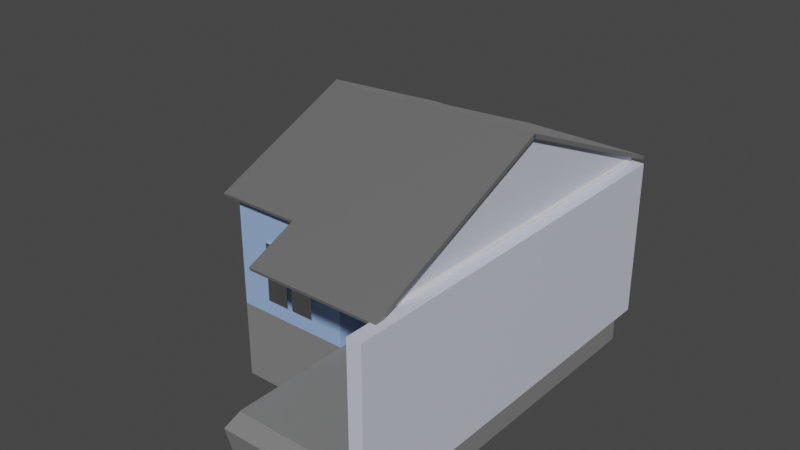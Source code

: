 # Source: rumah_modern1.blend  (saved by Blender 3.6.13; exported with 4.5.12 LTS)
import bpy
from mathutils import Matrix  # noqa: F401  (used for matrix-valued properties, if any)

bpy.ops.wm.read_factory_settings(use_empty=True)
scene = bpy.context.scene
scene.name = 'Scene'

# ---- collections
col_collection = bpy.data.collections.new('Collection'); scene.collection.children.link(col_collection)

# ---- materials (node trees are filled in below, after node groups)
mat_material_005 = bpy.data.materials.new('Material.005')
mat_material_009 = bpy.data.materials.new('Material.009')
mat_material_001 = bpy.data.materials.new('Material.001')
mat_material_002 = bpy.data.materials.new('Material.002')
mat_material_003 = bpy.data.materials.new('Material.003')
mat_material_004 = bpy.data.materials.new('Material.004')
mat_material_006 = bpy.data.materials.new('Material.006')
mat_material_007 = bpy.data.materials.new('Material.007')
mat_material_008 = bpy.data.materials.new('Material.008')
mat_material_011 = bpy.data.materials.new('Material.011')
mat_material_012 = bpy.data.materials.new('Material.012')

# ---- material node trees
mat_material_005.use_nodes = True; mat_material_005.node_tree.nodes.clear()
_N = mat_material_005.node_tree.nodes; _L = mat_material_005.node_tree.links
n0 = _N.new('ShaderNodeBsdfPrincipled'); n0.name = 'Principled BSDF'; n0.location = (10, 300)
n0.distribution = 'GGX'
n0.subsurface_method = 'RANDOM_WALK_SKIN'
n0.inputs[0].default_value = (0.6514, 0.6724, 0.7991, 1.0)
n0.inputs[3].default_value = 1.45
n0.inputs[27].default_value = (0.0, 0.0, 0.0, 1.0)
n0.inputs[28].default_value = 1.0
n1 = _N.new('ShaderNodeOutputMaterial'); n1.name = 'Material Output'; n1.location = (300, 300)
_L.new(n0.outputs[0], n1.inputs[0])
n1.is_active_output = True
mat_material_009.use_nodes = True; mat_material_009.node_tree.nodes.clear()
_N = mat_material_009.node_tree.nodes; _L = mat_material_009.node_tree.links
n0 = _N.new('ShaderNodeBsdfPrincipled'); n0.name = 'Principled BSDF'; n0.location = (10, 300)
n0.distribution = 'GGX'
n0.subsurface_method = 'RANDOM_WALK_SKIN'
n0.inputs[0].default_value = (0.2159, 0.2159, 0.2159, 1.0)
n0.inputs[3].default_value = 1.45
n0.inputs[27].default_value = (0.0, 0.0, 0.0, 1.0)
n0.inputs[28].default_value = 1.0
n1 = _N.new('ShaderNodeOutputMaterial'); n1.name = 'Material Output'; n1.location = (300, 300)
_L.new(n0.outputs[0], n1.inputs[0])
n1.is_active_output = True
mat_material_001.use_nodes = True; mat_material_001.node_tree.nodes.clear()
_N = mat_material_001.node_tree.nodes; _L = mat_material_001.node_tree.links
n0 = _N.new('ShaderNodeBsdfPrincipled'); n0.name = 'Principled BSDF'; n0.location = (10, 300)
n0.distribution = 'GGX'
n0.subsurface_method = 'RANDOM_WALK_SKIN'
n0.inputs[0].default_value = (0.3121, 0.4794, 0.8, 1.0)
n0.inputs[3].default_value = 1.45
n0.inputs[27].default_value = (0.0, 0.0, 0.0, 1.0)
n0.inputs[28].default_value = 1.0
n1 = _N.new('ShaderNodeOutputMaterial'); n1.name = 'Material Output'; n1.location = (300, 300)
_L.new(n0.outputs[0], n1.inputs[0])
n1.is_active_output = True
mat_material_002.use_nodes = True; mat_material_002.node_tree.nodes.clear()
_N = mat_material_002.node_tree.nodes; _L = mat_material_002.node_tree.links
n0 = _N.new('ShaderNodeBsdfPrincipled'); n0.name = 'Principled BSDF'; n0.location = (10, 300)
n0.distribution = 'GGX'
n0.subsurface_method = 'RANDOM_WALK_SKIN'
n0.inputs[0].default_value = (0.4429, 0.1183, 0.08791, 1.0)
n0.inputs[3].default_value = 1.45
n0.inputs[27].default_value = (0.0, 0.0, 0.0, 1.0)
n0.inputs[28].default_value = 1.0
n1 = _N.new('ShaderNodeOutputMaterial'); n1.name = 'Material Output'; n1.location = (300, 300)
_L.new(n0.outputs[0], n1.inputs[0])
n1.is_active_output = True
mat_material_003.use_nodes = True; mat_material_003.node_tree.nodes.clear()
_N = mat_material_003.node_tree.nodes; _L = mat_material_003.node_tree.links
n0 = _N.new('ShaderNodeBsdfPrincipled'); n0.name = 'Principled BSDF'; n0.location = (10, 300)
n0.distribution = 'GGX'
n0.subsurface_method = 'RANDOM_WALK_SKIN'
n0.inputs[1].default_value = 1.0
n0.inputs[2].default_value = 0.2182
n0.inputs[3].default_value = 1.45
n0.inputs[13].default_value = 0.3545
n0.inputs[27].default_value = (0.0, 0.0, 0.0, 1.0)
n0.inputs[28].default_value = 1.0
n1 = _N.new('ShaderNodeOutputMaterial'); n1.name = 'Material Output'; n1.location = (300, 300)
_L.new(n0.outputs[0], n1.inputs[0])
n1.is_active_output = True
mat_material_004.use_nodes = True; mat_material_004.node_tree.nodes.clear()
_N = mat_material_004.node_tree.nodes; _L = mat_material_004.node_tree.links
n0 = _N.new('ShaderNodeBsdfPrincipled'); n0.name = 'Principled BSDF'; n0.location = (849, 243)
n0.distribution = 'GGX'
n0.subsurface_method = 'RANDOM_WALK_SKIN'
n0.inputs[1].default_value = 1.0
n0.inputs[2].default_value = 0.2
n0.inputs[3].default_value = 1.45
n0.inputs[27].default_value = (0.0, 0.0, 0.0, 1.0)
n0.inputs[28].default_value = 1.0
n1 = _N.new('ShaderNodeOutputMaterial'); n1.name = 'Material Output'; n1.location = (1139, 243)
_L.new(n0.outputs[0], n1.inputs[0])
n1.is_active_output = True
mat_material_006.use_nodes = True; mat_material_006.node_tree.nodes.clear()
_N = mat_material_006.node_tree.nodes; _L = mat_material_006.node_tree.links
n0 = _N.new('ShaderNodeBsdfPrincipled'); n0.name = 'Principled BSDF'; n0.location = (10, 300)
n0.distribution = 'GGX'
n0.subsurface_method = 'RANDOM_WALK_SKIN'
n0.inputs[0].default_value = (0.3968, 0.3968, 0.3968, 1.0)
n0.inputs[1].default_value = 1.0
n0.inputs[2].default_value = 0.7409
n0.inputs[3].default_value = 1.45
n0.inputs[18].default_value = 0.3227
n0.inputs[27].default_value = (0.0, 0.0, 0.0, 1.0)
n0.inputs[28].default_value = 1.0
n1 = _N.new('ShaderNodeOutputMaterial'); n1.name = 'Material Output'; n1.location = (300, 300)
_L.new(n0.outputs[0], n1.inputs[0])
n1.is_active_output = True
mat_material_007.use_nodes = True; mat_material_007.node_tree.nodes.clear()
_N = mat_material_007.node_tree.nodes; _L = mat_material_007.node_tree.links
n0 = _N.new('ShaderNodeBsdfPrincipled'); n0.name = 'Principled BSDF'; n0.location = (849, 243)
n0.distribution = 'GGX'
n0.subsurface_method = 'RANDOM_WALK_SKIN'
n0.inputs[1].default_value = 1.0
n0.inputs[2].default_value = 0.2
n0.inputs[3].default_value = 1.45
n0.inputs[27].default_value = (0.0, 0.0, 0.0, 1.0)
n0.inputs[28].default_value = 1.0
n1 = _N.new('ShaderNodeOutputMaterial'); n1.name = 'Material Output'; n1.location = (1139, 243)
_L.new(n0.outputs[0], n1.inputs[0])
n1.is_active_output = True
mat_material_008.use_nodes = True; mat_material_008.node_tree.nodes.clear()
_N = mat_material_008.node_tree.nodes; _L = mat_material_008.node_tree.links
n0 = _N.new('ShaderNodeBsdfPrincipled'); n0.name = 'Principled BSDF'; n0.location = (849, 243)
n0.distribution = 'GGX'
n0.subsurface_method = 'RANDOM_WALK_SKIN'
n0.inputs[1].default_value = 1.0
n0.inputs[2].default_value = 0.2
n0.inputs[3].default_value = 1.45
n0.inputs[27].default_value = (0.0, 0.0, 0.0, 1.0)
n0.inputs[28].default_value = 1.0
n1 = _N.new('ShaderNodeOutputMaterial'); n1.name = 'Material Output'; n1.location = (1139, 243)
_L.new(n0.outputs[0], n1.inputs[0])
n1.is_active_output = True
mat_material_011.use_nodes = True; mat_material_011.node_tree.nodes.clear()
_N = mat_material_011.node_tree.nodes; _L = mat_material_011.node_tree.links
n0 = _N.new('ShaderNodeBsdfPrincipled'); n0.name = 'Principled BSDF'; n0.location = (-98, 289)
n0.distribution = 'GGX'
n0.subsurface_method = 'RANDOM_WALK_SKIN'
n0.inputs[0].default_value = (1.0, 0.6795, 0.0, 1.0)
n0.inputs[1].default_value = 0.5909
n0.inputs[2].default_value = 0.2955
n0.inputs[3].default_value = 1.45
n0.inputs[13].default_value = 0.4227
n0.inputs[27].default_value = (0.0, 0.0, 0.0, 1.0)
n0.inputs[28].default_value = 1.0
n1 = _N.new('ShaderNodeOutputMaterial'); n1.name = 'Material Output'; n1.location = (192, 289)
_L.new(n0.outputs[0], n1.inputs[0])
n1.is_active_output = True
mat_material_012.use_nodes = True; mat_material_012.node_tree.nodes.clear()
_N = mat_material_012.node_tree.nodes; _L = mat_material_012.node_tree.links
n0 = _N.new('ShaderNodeBsdfPrincipled'); n0.name = 'Principled BSDF'; n0.location = (10, 300)
n0.distribution = 'GGX'
n0.subsurface_method = 'RANDOM_WALK_SKIN'
n0.inputs[0].default_value = (0.2159, 0.2159, 0.2159, 1.0)
n0.inputs[3].default_value = 1.45
n0.inputs[27].default_value = (0.0, 0.0, 0.0, 1.0)
n0.inputs[28].default_value = 1.0
n1 = _N.new('ShaderNodeOutputMaterial'); n1.name = 'Material Output'; n1.location = (300, 300)
_L.new(n0.outputs[0], n1.inputs[0])
n1.is_active_output = True

# ---- world
world_world = bpy.data.worlds.new('World'); scene.world = world_world
world_world.use_nodes = True; world_world.node_tree.nodes.clear()
_N = world_world.node_tree.nodes; _L = world_world.node_tree.links
n0 = _N.new('ShaderNodeOutputWorld'); n0.name = 'World Output'; n0.location = (300, 300)
n1 = _N.new('ShaderNodeBackground'); n1.name = 'Background'; n1.location = (10, 300)
n1.inputs[0].default_value = (0.05088, 0.05088, 0.05088, 1.0)
_L.new(n1.outputs[0], n0.inputs[0])
n0.is_active_output = True
world_world.color = (0.05088, 0.05088, 0.05088)
world_world.use_sun_shadow = False
world_world.sun_shadow_jitter_overblur = 0.0

# ---- meshes
me_cube_001 = bpy.data.meshes.new('Cube.001')
me_cube_001.from_pydata([(-1.0, -1.0, -1.0), (-1.0, -1.0, 1.0), (-1.0, 1.0, -1.0), (-1.0, 1.0, 1.0), (1.0, -1.0, -1.0), (1.0, -1.0, 1.0), (1.0, 1.0, -1.0), (1.0, 1.0, 1.0)], [], [(0, 1, 3, 2), (2, 3, 7, 6), (6, 7, 5, 4), (4, 5, 1, 0), (2, 6, 4, 0), (7, 3, 1, 5)])
_uv = me_cube_001.uv_layers.new(name='UVMap')
_uv.uv.foreach_set('vector', [0.375, 0.0, 0.625, 0.0, 0.625, 0.25, 0.375, 0.25, 0.375, 0.25, 0.625, 0.25, 0.625, 0.5, 0.375, 0.5, 0.375, 0.5, 0.625, 0.5, 0.625, 0.75, 0.375, 0.75, 0.375, 0.75, 0.625, 0.75, 0.625, 1.0, 0.375, 1.0, 0.125, 0.5, 0.375, 0.5, 0.375, 0.75, 0.125, 0.75, 0.625, 0.5, 0.875, 0.5, 0.875, 0.75, 0.625, 0.75])
me_cube_001.materials.append(mat_material_005)
me_cube_001.update()
me_cube_004 = bpy.data.meshes.new('Cube.004')
me_cube_004.from_pydata([(-1.0, -1.0, -1.0), (-1.0, -1.0, 1.0), (-1.0, 1.0, -1.0), (-1.0, 1.0, 1.0), (1.0, -1.0, -1.0), (1.0, -1.0, 1.0), (1.0, 1.0, -1.0), (1.0, 1.0, 1.0)], [], [(0, 1, 3, 2), (2, 3, 7, 6), (6, 7, 5, 4), (4, 5, 1, 0), (2, 6, 4, 0), (7, 3, 1, 5)])
_uv = me_cube_004.uv_layers.new(name='UVMap')
_uv.uv.foreach_set('vector', [0.375, 0.0, 0.625, 0.0, 0.625, 0.25, 0.375, 0.25, 0.375, 0.25, 0.625, 0.25, 0.625, 0.5, 0.375, 0.5, 0.375, 0.5, 0.625, 0.5, 0.625, 0.75, 0.375, 0.75, 0.375, 0.75, 0.625, 0.75, 0.625, 1.0, 0.375, 1.0, 0.125, 0.5, 0.375, 0.5, 0.375, 0.75, 0.125, 0.75, 0.625, 0.5, 0.875, 0.5, 0.875, 0.75, 0.625, 0.75])
me_cube_004.materials.append(mat_material_009)
me_cube_004.update()
me_cube_005 = bpy.data.meshes.new('Cube.005')
me_cube_005.from_pydata([(-1.0, -1.0, -1.0), (-1.0, -1.0, 1.0), (-1.0, 1.0, -1.0), (-1.0, 1.0, 1.0), (1.0, -1.0, -1.0), (1.0, -1.0, 1.0), (1.0, 1.0, -1.0), (1.0, 1.0, 1.0)], [], [(0, 1, 3, 2), (2, 3, 7, 6), (6, 7, 5, 4), (4, 5, 1, 0), (2, 6, 4, 0), (7, 3, 1, 5)])
_uv = me_cube_005.uv_layers.new(name='UVMap')
_uv.uv.foreach_set('vector', [0.375, 0.0, 0.625, 0.0, 0.625, 0.25, 0.375, 0.25, 0.375, 0.25, 0.625, 0.25, 0.625, 0.5, 0.375, 0.5, 0.375, 0.5, 0.625, 0.5, 0.625, 0.75, 0.375, 0.75, 0.375, 0.75, 0.625, 0.75, 0.625, 1.0, 0.375, 1.0, 0.125, 0.5, 0.375, 0.5, 0.375, 0.75, 0.125, 0.75, 0.625, 0.5, 0.875, 0.5, 0.875, 0.75, 0.625, 0.75])
me_cube_005.materials.append(mat_material_001)
me_cube_005.update()
me_cube_006 = bpy.data.meshes.new('Cube.006')
me_cube_006.from_pydata([(-1.0, -1.0, -1.0), (-1.0, -1.0, 1.0), (-1.0, 1.0, -1.0), (-1.0, 1.0, 1.0), (1.0, -1.0, -1.0), (1.0, -1.0, 1.0), (1.0, 1.0, -1.0), (1.0, 1.0, 1.0)], [], [(0, 1, 3, 2), (2, 3, 7, 6), (6, 7, 5, 4), (4, 5, 1, 0), (2, 6, 4, 0), (7, 3, 1, 5)])
_uv = me_cube_006.uv_layers.new(name='UVMap')
_uv.uv.foreach_set('vector', [0.375, 0.0, 0.625, 0.0, 0.625, 0.25, 0.375, 0.25, 0.375, 0.25, 0.625, 0.25, 0.625, 0.5, 0.375, 0.5, 0.375, 0.5, 0.625, 0.5, 0.625, 0.75, 0.375, 0.75, 0.375, 0.75, 0.625, 0.75, 0.625, 1.0, 0.375, 1.0, 0.125, 0.5, 0.375, 0.5, 0.375, 0.75, 0.125, 0.75, 0.625, 0.5, 0.875, 0.5, 0.875, 0.75, 0.625, 0.75])
me_cube_006.materials.append(mat_material_009)
me_cube_006.update()
me_cube_007 = bpy.data.meshes.new('Cube.007')
me_cube_007.from_pydata([(-1.0, -1.0, -1.0), (-1.0, -1.0, 1.0), (-1.0, 1.0, -1.0), (-1.0, 1.0, 1.0), (1.0, -1.0, -1.0), (1.0, -1.0, 1.0), (1.0, 1.0, -1.0), (1.0, 1.0, 1.0)], [], [(0, 1, 3, 2), (2, 3, 7, 6), (6, 7, 5, 4), (4, 5, 1, 0), (2, 6, 4, 0), (7, 3, 1, 5)])
_uv = me_cube_007.uv_layers.new(name='UVMap')
_uv.uv.foreach_set('vector', [0.375, 0.0, 0.625, 0.0, 0.625, 0.25, 0.375, 0.25, 0.375, 0.25, 0.625, 0.25, 0.625, 0.5, 0.375, 0.5, 0.375, 0.5, 0.625, 0.5, 0.625, 0.75, 0.375, 0.75, 0.375, 0.75, 0.625, 0.75, 0.625, 1.0, 0.375, 1.0, 0.125, 0.5, 0.375, 0.5, 0.375, 0.75, 0.125, 0.75, 0.625, 0.5, 0.875, 0.5, 0.875, 0.75, 0.625, 0.75])
me_cube_007.materials.append(mat_material_002)
me_cube_007.update()
me_cube_008 = bpy.data.meshes.new('Cube.008')
me_cube_008.from_pydata([(-1.0, -1.0, -1.0), (-1.0, -1.0, 1.0), (-1.0, 1.0, -1.0), (-1.0, 1.0, 1.0), (1.0, -1.0, -1.0), (1.0, -1.0, 1.0), (1.0, 1.0, -1.0), (1.0, 1.0, 1.0)], [], [(0, 1, 3, 2), (2, 3, 7, 6), (6, 7, 5, 4), (4, 5, 1, 0), (2, 6, 4, 0), (7, 3, 1, 5)])
_uv = me_cube_008.uv_layers.new(name='UVMap')
_uv.uv.foreach_set('vector', [0.375, 0.0, 0.625, 0.0, 0.625, 0.25, 0.375, 0.25, 0.375, 0.25, 0.625, 0.25, 0.625, 0.5, 0.375, 0.5, 0.375, 0.5, 0.625, 0.5, 0.625, 0.75, 0.375, 0.75, 0.375, 0.75, 0.625, 0.75, 0.625, 1.0, 0.375, 1.0, 0.125, 0.5, 0.375, 0.5, 0.375, 0.75, 0.125, 0.75, 0.625, 0.5, 0.875, 0.5, 0.875, 0.75, 0.625, 0.75])
me_cube_008.materials.append(mat_material_003)
me_cube_008.update()
me_cube_009 = bpy.data.meshes.new('Cube.009')
me_cube_009.from_pydata([(-1.0, -1.0, -1.0), (-1.0, -1.0, 1.0), (-1.0, 1.0, -1.0), (-1.0, 1.0, 1.0), (1.0, -1.0, -1.0), (1.0, -1.0, 1.0), (1.0, 1.0, -1.0), (1.0, 1.0, 1.0)], [], [(0, 1, 3, 2), (2, 3, 7, 6), (6, 7, 5, 4), (4, 5, 1, 0), (2, 6, 4, 0), (7, 3, 1, 5)])
_uv = me_cube_009.uv_layers.new(name='UVMap')
_uv.uv.foreach_set('vector', [0.375, 0.0, 0.625, 0.0, 0.625, 0.25, 0.375, 0.25, 0.375, 0.25, 0.625, 0.25, 0.625, 0.5, 0.375, 0.5, 0.375, 0.5, 0.625, 0.5, 0.625, 0.75, 0.375, 0.75, 0.375, 0.75, 0.625, 0.75, 0.625, 1.0, 0.375, 1.0, 0.125, 0.5, 0.375, 0.5, 0.375, 0.75, 0.125, 0.75, 0.625, 0.5, 0.875, 0.5, 0.875, 0.75, 0.625, 0.75])
me_cube_009.materials.append(mat_material_004)
me_cube_009.update()
me_cube_010 = bpy.data.meshes.new('Cube.010')
me_cube_010.from_pydata([(-1.0, -1.0, -1.0), (-1.0, -1.0, 1.0), (-1.0, 1.0, -1.0), (-1.0, 1.0, 1.0), (1.0, -1.0, -1.0), (1.0, -1.0, 1.0), (1.0, 1.0, -1.0), (1.0, 1.0, 1.0)], [], [(0, 1, 3, 2), (2, 3, 7, 6), (6, 7, 5, 4), (4, 5, 1, 0), (2, 6, 4, 0), (7, 3, 1, 5)])
_uv = me_cube_010.uv_layers.new(name='UVMap')
_uv.uv.foreach_set('vector', [0.375, 0.0, 0.625, 0.0, 0.625, 0.25, 0.375, 0.25, 0.375, 0.25, 0.625, 0.25, 0.625, 0.5, 0.375, 0.5, 0.375, 0.5, 0.625, 0.5, 0.625, 0.75, 0.375, 0.75, 0.375, 0.75, 0.625, 0.75, 0.625, 1.0, 0.375, 1.0, 0.125, 0.5, 0.375, 0.5, 0.375, 0.75, 0.125, 0.75, 0.625, 0.5, 0.875, 0.5, 0.875, 0.75, 0.625, 0.75])
me_cube_010.update()
me_cube_011 = bpy.data.meshes.new('Cube.011')
me_cube_011.from_pydata([(-1.0, -1.0, -1.0), (-1.0, -1.0, 1.0), (-1.0, 1.0, -1.0), (-1.0, 1.0, 1.0), (1.0, -1.0, -1.0), (1.0, -1.0, 1.0), (1.0, 1.0, -1.0), (1.0, 1.0, 1.0)], [], [(0, 1, 3, 2), (2, 3, 7, 6), (6, 7, 5, 4), (4, 5, 1, 0), (2, 6, 4, 0), (7, 3, 1, 5)])
_uv = me_cube_011.uv_layers.new(name='UVMap')
_uv.uv.foreach_set('vector', [0.375, 0.0, 0.625, 0.0, 0.625, 0.25, 0.375, 0.25, 0.375, 0.25, 0.625, 0.25, 0.625, 0.5, 0.375, 0.5, 0.375, 0.5, 0.625, 0.5, 0.625, 0.75, 0.375, 0.75, 0.375, 0.75, 0.625, 0.75, 0.625, 1.0, 0.375, 1.0, 0.125, 0.5, 0.375, 0.5, 0.375, 0.75, 0.125, 0.75, 0.625, 0.5, 0.875, 0.5, 0.875, 0.75, 0.625, 0.75])
me_cube_011.update()
me_cube_012 = bpy.data.meshes.new('Cube.012')
me_cube_012.from_pydata([(-1.0, -1.0, -1.0), (-1.0, -1.0, 1.0), (-1.0, 1.0, -1.0), (-1.0, 1.0, 1.0), (1.0, -1.0, -1.0), (1.0, -1.0, 1.0), (1.0, 1.0, -1.0), (1.0, 1.0, 1.0)], [], [(0, 1, 3, 2), (2, 3, 7, 6), (6, 7, 5, 4), (4, 5, 1, 0), (2, 6, 4, 0), (7, 3, 1, 5)])
_uv = me_cube_012.uv_layers.new(name='UVMap')
_uv.uv.foreach_set('vector', [0.375, 0.0, 0.625, 0.0, 0.625, 0.25, 0.375, 0.25, 0.375, 0.25, 0.625, 0.25, 0.625, 0.5, 0.375, 0.5, 0.375, 0.5, 0.625, 0.5, 0.625, 0.75, 0.375, 0.75, 0.375, 0.75, 0.625, 0.75, 0.625, 1.0, 0.375, 1.0, 0.125, 0.5, 0.375, 0.5, 0.375, 0.75, 0.125, 0.75, 0.625, 0.5, 0.875, 0.5, 0.875, 0.75, 0.625, 0.75])
me_cube_012.materials.append(mat_material_005)
me_cube_012.update()
me_cube_013 = bpy.data.meshes.new('Cube.013')
me_cube_013.from_pydata([(-1.0, -1.0, -1.0), (-1.0, -0.006669, 1.0), (-1.0, 1.0, -1.0), (1.0, -1.0, -1.0), (1.0, -0.006669, 1.0), (1.0, 1.0, -1.0)], [], [(0, 1, 2), (5, 4, 3), (3, 4, 1, 0), (2, 5, 3, 0), (1, 4, 5, 2)])
_uv = me_cube_013.uv_layers.new(name='UVMap')
_uv.uv.foreach_set('vector', [0.375, 0.0, 0.625, 0.0, 0.375, 0.25, 0.375, 0.5, 0.625, 0.75, 0.375, 0.75, 0.375, 0.75, 0.625, 0.75, 0.625, 1.0, 0.375, 1.0, 0.125, 0.5, 0.375, 0.5, 0.375, 0.75, 0.125, 0.75, 0.875, 0.75, 0.625, 0.75, 0.375, 0.5, 0.375, 0.25])
me_cube_013.materials.append(mat_material_005)
me_cube_013.update()
me_cube_015 = bpy.data.meshes.new('Cube.015')
me_cube_015.from_pydata([(-1.0, -1.0, -1.0), (-1.0, -0.006669, 1.0), (-1.0, 1.0, -1.0), (1.0, -1.0, -1.0), (1.0, -0.006669, 1.0), (1.0, 1.0, -1.0)], [], [(0, 1, 2), (5, 4, 3), (3, 4, 1, 0), (2, 5, 3, 0), (1, 4, 5, 2)])
_uv = me_cube_015.uv_layers.new(name='UVMap')
_uv.uv.foreach_set('vector', [0.375, 0.0, 0.625, 0.0, 0.375, 0.25, 0.375, 0.5, 0.625, 0.75, 0.375, 0.75, 0.375, 0.75, 0.625, 0.75, 0.625, 1.0, 0.375, 1.0, 0.125, 0.5, 0.375, 0.5, 0.375, 0.75, 0.125, 0.75, 0.875, 0.75, 0.625, 0.75, 0.375, 0.5, 0.375, 0.25])
me_cube_015.materials.append(mat_material_001)
me_cube_015.update()
me_cube_017 = bpy.data.meshes.new('Cube.017')
me_cube_017.from_pydata([(-1.0, -1.0, -1.0), (-1.0, -1.0, 1.0), (-1.0, 0.7664, -1.0), (-1.0, 0.7664, 1.0), (1.0, -1.0, -1.0), (1.0, -1.0, 1.0), (1.0, 0.7664, -1.0), (1.0, 0.7664, 1.0)], [], [(0, 1, 3, 2), (2, 3, 7, 6), (6, 7, 5, 4), (4, 5, 1, 0), (2, 6, 4, 0), (7, 3, 1, 5)])
_uv = me_cube_017.uv_layers.new(name='UVMap')
_uv.uv.foreach_set('vector', [0.375, 0.0, 0.625, 0.0, 0.625, 0.25, 0.375, 0.25, 0.375, 0.25, 0.625, 0.25, 0.625, 0.5, 0.375, 0.5, 0.375, 0.5, 0.625, 0.5, 0.625, 0.75, 0.375, 0.75, 0.375, 0.75, 0.625, 0.75, 0.625, 1.0, 0.375, 1.0, 0.125, 0.5, 0.375, 0.5, 0.375, 0.75, 0.125, 0.75, 0.625, 0.5, 0.875, 0.5, 0.875, 0.75, 0.625, 0.75])
me_cube_017.materials.append(mat_material_006)
me_cube_017.update()
me_cube_002 = bpy.data.meshes.new('Cube.002')
me_cube_002.from_pydata([(-1.0, -1.0, -1.0), (-1.0, -1.0, 1.0), (-1.0, 0.368, -1.0), (-1.0, 0.368, 1.0), (1.0, -1.0, -1.0), (1.0, -1.0, 1.0), (1.0, 0.368, -1.0), (1.0, 0.368, 1.0)], [], [(0, 1, 3, 2), (2, 3, 7, 6), (6, 7, 5, 4), (4, 5, 1, 0), (2, 6, 4, 0), (7, 3, 1, 5)])
_uv = me_cube_002.uv_layers.new(name='UVMap')
_uv.uv.foreach_set('vector', [0.375, 0.0, 0.625, 0.0, 0.625, 0.25, 0.375, 0.25, 0.375, 0.25, 0.625, 0.25, 0.625, 0.5, 0.375, 0.5, 0.375, 0.5, 0.625, 0.5, 0.625, 0.75, 0.375, 0.75, 0.375, 0.75, 0.625, 0.75, 0.625, 1.0, 0.375, 1.0, 0.125, 0.5, 0.375, 0.5, 0.375, 0.75, 0.125, 0.75, 0.625, 0.5, 0.875, 0.5, 0.875, 0.75, 0.625, 0.75])
me_cube_002.materials.append(mat_material_006)
me_cube_002.update()
me_cube_003 = bpy.data.meshes.new('Cube.003')
me_cube_003.from_pydata([(-1.0, -1.0, -1.0), (-1.0, -1.0, 1.0), (-1.0, 1.0, -1.0), (-1.0, 1.0, 1.0), (1.0, -1.0, -1.0), (1.0, -1.0, 1.0), (1.0, 1.0, -1.0), (1.0, 1.0, 1.0)], [], [(0, 1, 3, 2), (2, 3, 7, 6), (6, 7, 5, 4), (4, 5, 1, 0), (2, 6, 4, 0), (7, 3, 1, 5)])
_uv = me_cube_003.uv_layers.new(name='UVMap')
_uv.uv.foreach_set('vector', [0.375, 0.0, 0.625, 0.0, 0.625, 0.25, 0.375, 0.25, 0.375, 0.25, 0.625, 0.25, 0.625, 0.5, 0.375, 0.5, 0.375, 0.5, 0.625, 0.5, 0.625, 0.75, 0.375, 0.75, 0.375, 0.75, 0.625, 0.75, 0.625, 1.0, 0.375, 1.0, 0.125, 0.5, 0.375, 0.5, 0.375, 0.75, 0.125, 0.75, 0.625, 0.5, 0.875, 0.5, 0.875, 0.75, 0.625, 0.75])
me_cube_003.materials.append(mat_material_007)
me_cube_003.update()
me_cube_014 = bpy.data.meshes.new('Cube.014')
me_cube_014.from_pydata([(-1.0, -1.0, -1.0), (-1.0, -1.0, 1.0), (-1.0, 1.0, -1.0), (-1.0, 1.0, 1.0), (1.0, -1.0, -1.0), (1.0, -1.0, 1.0), (1.0, 1.0, -1.0), (1.0, 1.0, 1.0)], [], [(0, 1, 3, 2), (2, 3, 7, 6), (6, 7, 5, 4), (4, 5, 1, 0), (2, 6, 4, 0), (7, 3, 1, 5)])
_uv = me_cube_014.uv_layers.new(name='UVMap')
_uv.uv.foreach_set('vector', [0.375, 0.0, 0.625, 0.0, 0.625, 0.25, 0.375, 0.25, 0.375, 0.25, 0.625, 0.25, 0.625, 0.5, 0.375, 0.5, 0.375, 0.5, 0.625, 0.5, 0.625, 0.75, 0.375, 0.75, 0.375, 0.75, 0.625, 0.75, 0.625, 1.0, 0.375, 1.0, 0.125, 0.5, 0.375, 0.5, 0.375, 0.75, 0.125, 0.75, 0.625, 0.5, 0.875, 0.5, 0.875, 0.75, 0.625, 0.75])
me_cube_014.materials.append(mat_material_008)
me_cube_014.update()
me_cylinder = bpy.data.meshes.new('Cylinder')
me_cylinder.from_pydata([(0.0, 1.0, -1.0), (0.0, 1.0, 1.0), (0.1951, 0.9808, -1.0), (0.1951, 0.9808, 1.0), (0.3827, 0.9239, -1.0), (0.3827, 0.9239, 1.0), (0.5556, 0.8315, -1.0), (0.5556, 0.8315, 1.0), (0.7071, 0.7071, -1.0), (0.7071, 0.7071, 1.0), (0.8315, 0.5556, -1.0), (0.8315, 0.5556, 1.0), (0.9239, 0.3827, -1.0), (0.9239, 0.3827, 1.0), (0.9808, 0.1951, -1.0), (0.9808, 0.1951, 1.0), (1.0, 0.0, -1.0), (1.0, 0.0, 1.0), (0.9808, -0.1951, -1.0), (0.9808, -0.1951, 1.0), (0.9239, -0.3827, -1.0), (0.9239, -0.3827, 1.0), (0.8315, -0.5556, -1.0), (0.8315, -0.5556, 1.0), (0.7071, -0.7071, -1.0), (0.7071, -0.7071, 1.0), (0.5556, -0.8315, -1.0), (0.5556, -0.8315, 1.0), (0.3827, -0.9239, -1.0), (0.3827, -0.9239, 1.0), (0.1951, -0.9808, -1.0), (0.1951, -0.9808, 1.0), (0.0, -1.0, -1.0), (0.0, -1.0, 1.0), (-0.1951, -0.9808, -1.0), (-0.1951, -0.9808, 1.0), (-0.3827, -0.9239, -1.0), (-0.3827, -0.9239, 1.0), (-0.5556, -0.8315, -1.0), (-0.5556, -0.8315, 1.0), (-0.7071, -0.7071, -1.0), (-0.7071, -0.7071, 1.0), (-0.8315, -0.5556, -1.0), (-0.8315, -0.5556, 1.0), (-0.9239, -0.3827, -1.0), (-0.9239, -0.3827, 1.0), (-0.9808, -0.1951, -1.0), (-0.9808, -0.1951, 1.0), (-1.0, 0.0, -1.0), (-1.0, 0.0, 1.0), (-0.9808, 0.1951, -1.0), (-0.9808, 0.1951, 1.0), (-0.9239, 0.3827, -1.0), (-0.9239, 0.3827, 1.0), (-0.8315, 0.5556, -1.0), (-0.8315, 0.5556, 1.0), (-0.7071, 0.7071, -1.0), (-0.7071, 0.7071, 1.0), (-0.5556, 0.8315, -1.0), (-0.5556, 0.8315, 1.0), (-0.3827, 0.9239, -1.0), (-0.3827, 0.9239, 1.0), (-0.1951, 0.9808, -1.0), (-0.1951, 0.9808, 1.0)], [], [(0, 1, 3, 2), (2, 3, 5, 4), (4, 5, 7, 6), (6, 7, 9, 8), (8, 9, 11, 10), (10, 11, 13, 12), (12, 13, 15, 14), (14, 15, 17, 16), (16, 17, 19, 18), (18, 19, 21, 20), (20, 21, 23, 22), (22, 23, 25, 24), (24, 25, 27, 26), (26, 27, 29, 28), (28, 29, 31, 30), (30, 31, 33, 32), (32, 33, 35, 34), (34, 35, 37, 36), (36, 37, 39, 38), (38, 39, 41, 40), (40, 41, 43, 42), (42, 43, 45, 44), (44, 45, 47, 46), (46, 47, 49, 48), (48, 49, 51, 50), (50, 51, 53, 52), (52, 53, 55, 54), (54, 55, 57, 56), (56, 57, 59, 58), (58, 59, 61, 60), (3, 1, 63, 61, 59, 57, 55, 53, 51, 49, 47, 45, 43, 41, 39, 37, 35, 33, 31, 29, 27, 25, 23, 21, 19, 17, 15, 13, 11, 9, 7, 5), (60, 61, 63, 62), (62, 63, 1, 0), (0, 2, 4, 6, 8, 10, 12, 14, 16, 18, 20, 22, 24, 26, 28, 30, 32, 34, 36, 38, 40, 42, 44, 46, 48, 50, 52, 54, 56, 58, 60, 62)])
_uv = me_cylinder.uv_layers.new(name='UVMap')
_uv.uv.foreach_set('vector', [1.0, 0.5, 1.0, 1.0, 0.9688, 1.0, 0.9688, 0.5, 0.9688, 0.5, 0.9688, 1.0, 0.9375, 1.0, 0.9375, 0.5, 0.9375, 0.5, 0.9375, 1.0, 0.9062, 1.0, 0.9062, 0.5, 0.9062, 0.5, 0.9062, 1.0, 0.875, 1.0, 0.875, 0.5, 0.875, 0.5, 0.875, 1.0, 0.8438, 1.0, 0.8438, 0.5, 0.8438, 0.5, 0.8438, 1.0, 0.8125, 1.0, 0.8125, 0.5, 0.8125, 0.5, 0.8125, 1.0, 0.7812, 1.0, 0.7812, 0.5, 0.7812, 0.5, 0.7812, 1.0, 0.75, 1.0, 0.75, 0.5, 0.75, 0.5, 0.75, 1.0, 0.7188, 1.0, 0.7188, 0.5, 0.7188, 0.5, 0.7188, 1.0, 0.6875, 1.0, 0.6875, 0.5, 0.6875, 0.5, 0.6875, 1.0, 0.6562, 1.0, 0.6562, 0.5, 0.6562, 0.5, 0.6562, 1.0, 0.625, 1.0, 0.625, 0.5, 0.625, 0.5, 0.625, 1.0, 0.5938, 1.0, 0.5938, 0.5, 0.5938, 0.5, 0.5938, 1.0, 0.5625, 1.0, 0.5625, 0.5, 0.5625, 0.5, 0.5625, 1.0, 0.5312, 1.0, 0.5312, 0.5, 0.5312, 0.5, 0.5312, 1.0, 0.5, 1.0, 0.5, 0.5, 0.5, 0.5, 0.5, 1.0, 0.4688, 1.0, 0.4688, 0.5, 0.4688, 0.5, 0.4688, 1.0, 0.4375, 1.0, 0.4375, 0.5, 0.4375, 0.5, 0.4375, 1.0, 0.4062, 1.0, 0.4062, 0.5, 0.4062, 0.5, 0.4062, 1.0, 0.375, 1.0, 0.375, 0.5, 0.375, 0.5, 0.375, 1.0, 0.3438, 1.0, 0.3438, 0.5, 0.3438, 0.5, 0.3438, 1.0, 0.3125, 1.0, 0.3125, 0.5, 0.3125, 0.5, 0.3125, 1.0, 0.2812, 1.0, 0.2812, 0.5, 0.2812, 0.5, 0.2812, 1.0, 0.25, 1.0, 0.25, 0.5, 0.25, 0.5, 0.25, 1.0, 0.2188, 1.0, 0.2188, 0.5, 0.2188, 0.5, 0.2188, 1.0, 0.1875, 1.0, 0.1875, 0.5, 0.1875, 0.5, 0.1875, 1.0, 0.1562, 1.0, 0.1562, 0.5, 0.1562, 0.5, 0.1562, 1.0, 0.125, 1.0, 0.125, 0.5, 0.125, 0.5, 0.125, 1.0, 0.09375, 1.0, 0.09375, 0.5, 0.09375, 0.5, 0.09375, 1.0, 0.0625, 1.0, 0.0625, 0.5, 0.2968, 0.4854, 0.25, 0.49, 0.2032, 0.4854, 0.1582, 0.4717, 0.1167, 0.4496, 0.08029, 0.4197, 0.05045, 0.3833, 0.02827, 0.3418, 0.01461, 0.2968, 0.01, 0.25, 0.01461, 0.2032, 0.02827, 0.1582, 0.05045, 0.1167, 0.08029, 0.08029, 0.1167, 0.05045, 0.1582, 0.02827, 0.2032, 0.01461, 0.25, 0.01, 0.2968, 0.01461, 0.3418, 0.02827, 0.3833, 0.05045, 0.4197, 0.08029, 0.4496, 0.1167, 0.4717, 0.1582, 0.4854, 0.2032, 0.49, 0.25, 0.4854, 0.2968, 0.4717, 0.3418, 0.4496, 0.3833, 0.4197, 0.4197, 0.3833, 0.4496, 0.3418, 0.4717, 0.0625, 0.5, 0.0625, 1.0, 0.03125, 1.0, 0.03125, 0.5, 0.03125, 0.5, 0.03125, 1.0, 0.0, 1.0, 0.0, 0.5, 0.75, 0.49, 0.7968, 0.4854, 0.8418, 0.4717, 0.8833, 0.4496, 0.9197, 0.4197, 0.9496, 0.3833, 0.9717, 0.3418, 0.9854, 0.2968, 0.99, 0.25, 0.9854, 0.2032, 0.9717, 0.1582, 0.9496, 0.1167, 0.9197, 0.08029, 0.8833, 0.05045, 0.8418, 0.02827, 0.7968, 0.01461, 0.75, 0.01, 0.7032, 0.01461, 0.6582, 0.02827, 0.6167, 0.05045, 0.5803, 0.08029, 0.5504, 0.1167, 0.5283, 0.1582, 0.5146, 0.2032, 0.51, 0.25, 0.5146, 0.2968, 0.5283, 0.3418, 0.5504, 0.3833, 0.5803, 0.4197, 0.6167, 0.4496, 0.6582, 0.4717, 0.7032, 0.4854])
me_cylinder.materials.append(mat_material_011)
me_cylinder.update()
me_cube_016 = bpy.data.meshes.new('Cube.016')
me_cube_016.from_pydata([(-1.0, 0.5261, 0.8214), (-1.0, 1.0, -1.0), (-1.0, 1.0, 1.0), (1.0, 0.5261, 0.8214), (1.0, 1.0, -1.0), (1.0, 1.0, 1.0)], [], [(0, 2, 1), (1, 2, 5, 4), (4, 5, 3), (1, 4, 3, 0), (5, 2, 0, 3)])
_uv = me_cube_016.uv_layers.new(name='UVMap')
_uv.uv.foreach_set('vector', [0.375, 0.0, 0.625, 0.25, 0.375, 0.25, 0.375, 0.25, 0.625, 0.25, 0.625, 0.5, 0.375, 0.5, 0.375, 0.5, 0.625, 0.5, 0.375, 0.75, 0.125, 0.5, 0.375, 0.5, 0.375, 0.75, 0.125, 0.75, 0.625, 0.5, 0.875, 0.5, 0.375, 1.0, 0.375, 0.75])
me_cube_016.materials.append(mat_material_012)
me_cube_016.update()

# ---- objects
ob_cube = bpy.data.objects.new('Cube', me_cube_001)
ob_cube_003 = bpy.data.objects.new('Cube.003', me_cube_004)
ob_cube_001 = bpy.data.objects.new('Cube.001', me_cube_005)
ob_cube_002 = bpy.data.objects.new('Cube.002', me_cube_006)
ob_cube_004 = bpy.data.objects.new('Cube.004', me_cube_007)
ob_cube_005 = bpy.data.objects.new('Cube.005', me_cube_008)
ob_cube_006 = bpy.data.objects.new('Cube.006', me_cube_009)
ob_cube_007 = bpy.data.objects.new('Cube.007', me_cube_010)
ob_cube_008 = bpy.data.objects.new('Cube.008', me_cube_011)
ob_cube_009 = bpy.data.objects.new('Cube.009', me_cube_012)
ob_cube_010 = bpy.data.objects.new('Cube.010', me_cube_013)
ob_cube_011 = bpy.data.objects.new('Cube.011', me_cube_015)
ob_cube_012 = bpy.data.objects.new('Cube.012', me_cube_017)
ob_cube_015 = bpy.data.objects.new('Cube.015', me_cube_002)
ob_cube_016 = bpy.data.objects.new('Cube.016', me_cube_003)
ob_cube_017 = bpy.data.objects.new('Cube.017', me_cube_014)
ob_cylinder = bpy.data.objects.new('Cylinder', me_cylinder)
ob_cube_013 = bpy.data.objects.new('Cube.013', me_cube_016)

# ---- transforms, parenting, visibility, modifiers, constraints
ob_cube.location = (0.0, 0.0, 3.0)
ob_cube.scale = (3.0, 6.0, 3.0)
ob_cube_003.location = (0.0, -4.029, -2.0)
ob_cube_003.scale = (3.0, 10.0, 2.0)
ob_cube_001.location = (-6.0, -1.0, 3.0)
ob_cube_001.scale = (3.0, 7.0, 3.0)
ob_cube_002.location = (-6.0, -1.0, -2.0)
ob_cube_002.scale = (3.0, 7.0, 2.0)
ob_cube_004.location = (0.01424, -5.992, 1.951)
ob_cube_004.scale = (1.0, 0.1, 2.0)
ob_cube_005.location = (-1.624, -5.98, 2.3)
ob_cube_005.scale = (0.5, 0.1, 1.5)
_m = ob_cube_005.modifiers.new('Mirror', 'MIRROR')
_m.mirror_object = ob_cube
ob_cube_006.location = (-5.251, -7.979, 2.3)
ob_cube_006.scale = (0.6, 0.1, 1.5)
_m = ob_cube_006.modifiers.new('Mirror', 'MIRROR')
_m.mirror_object = ob_cube_001
ob_cube_007.location = (0.0, 0.0, 0.0)
ob_cube_008.location = (0.0, -3.0, 6.1)
ob_cube_008.scale = (2.991, 9.0, 0.15)
ob_cube_009.location = (3.313, -4.0, 2.0)
ob_cube_009.scale = (0.35, 10.0, 4.0)
ob_cube_010.location = (2.884, -3.087, 8.21)
ob_cube_010.scale = (0.11, 9.0, 2.0)
_m = ob_cube_010.modifiers.new('Mirror', 'MIRROR')
_m.mirror_object = ob_cube_008
ob_cube_011.location = (-8.872, -0.9552, 7.479)
ob_cube_011.scale = (0.11, 7.0, 1.476)
_m = ob_cube_011.modifiers.new('Mirror', 'MIRROR')
ob_cube_012.location = (0.0, 2.492, 7.783)
ob_cube_012.rotation_euler = (-0.4102, 0.0, 0.0)
ob_cube_012.scale = (3.259, 6.037, 0.1)
_m = ob_cube_012.modifiers.new('Mirror', 'MIRROR')
_m.use_axis = (False, True, False)
_m.mirror_object = ob_cube_008
ob_cube_015.location = (-6.156, 4.481, 6.623)
ob_cube_015.rotation_euler = (-0.4102, 0.0, 0.0)
ob_cube_015.scale = (3.216, 6.037, 0.1)
_m = ob_cube_015.modifiers.new('Mirror', 'MIRROR')
_m.use_axis = (False, True, False)
_m.mirror_object = ob_cube_001
ob_cube_016.location = (-9.026, 2.549, 2.3)
ob_cube_016.rotation_euler = (0.0, 0.0, 1.571)
ob_cube_016.scale = (0.6, 0.1, 1.5)
_m = ob_cube_016.modifiers.new('Mirror', 'MIRROR')
ob_cube_017.location = (-9.026, 4.245, 2.3)
ob_cube_017.rotation_euler = (0.0, 0.0, 1.571)
ob_cube_017.scale = (0.6, 0.1, 1.5)
_m = ob_cube_017.modifiers.new('Mirror', 'MIRROR')
ob_cylinder.location = (-0.1852, -6.151, 1.7)
ob_cylinder.rotation_euler = (1.571, -0.0, 0.0)
ob_cylinder.scale = (0.1045, 0.1045, 0.1045)
_m = ob_cylinder.modifiers.new('Mirror', 'MIRROR')
_m.mirror_object = ob_cube_004
ob_cube_013.location = (0.0, -15.96, -2.0)
ob_cube_013.scale = (3.0, 2.0, 2.0)

# ---- collection membership
col_collection.objects.link(ob_cube)
col_collection.objects.link(ob_cube_003)
col_collection.objects.link(ob_cube_001)
col_collection.objects.link(ob_cube_002)
col_collection.objects.link(ob_cube_004)
col_collection.objects.link(ob_cube_005)
col_collection.objects.link(ob_cube_006)
col_collection.objects.link(ob_cube_007)
col_collection.objects.link(ob_cube_008)
col_collection.objects.link(ob_cube_009)
col_collection.objects.link(ob_cube_010)
col_collection.objects.link(ob_cube_011)
col_collection.objects.link(ob_cube_012)
col_collection.objects.link(ob_cube_015)
col_collection.objects.link(ob_cube_016)
col_collection.objects.link(ob_cube_017)
col_collection.objects.link(ob_cylinder)
col_collection.objects.link(ob_cube_013)

# ---- scene / render settings (as saved in the file)
scene.frame_start = 1; scene.frame_end = 250; scene.frame_set(170)
scene.render.engine = 'CYCLES'
scene.cycles.sampling_pattern = 'TABULATED_SOBOL'
scene.view_settings.view_transform = 'Filmic'
bpy.context.view_layer.update()

# ---- added for rendering (the .blend has no active camera and no usable light): camera, sun
cam_auto = bpy.data.cameras.new('AutoCamera')
cam_auto.lens = 50.0
cam_auto.sensor_width = 36.0
cam_auto.clip_end = 1000.0
ob_auto_camera = bpy.data.objects.new('AutoCamera', cam_auto)
scene.collection.objects.link(ob_auto_camera)
ob_auto_camera.location = (25.4383, -38.0149, 27.225)
ob_auto_camera.rotation_euler = (1.09748, -7.21219e-08, 0.694738)
scene.camera = ob_auto_camera
light_auto_sun = bpy.data.lights.new('AutoSun', 'SUN')
light_auto_sun.energy = 3.0
light_auto_sun.angle = 0.0523599
ob_auto_sun = bpy.data.objects.new('AutoSun', light_auto_sun)
scene.collection.objects.link(ob_auto_sun)
ob_auto_sun.rotation_euler = (0.872665, 0.174533, 0.523599)
bpy.context.view_layer.update()
